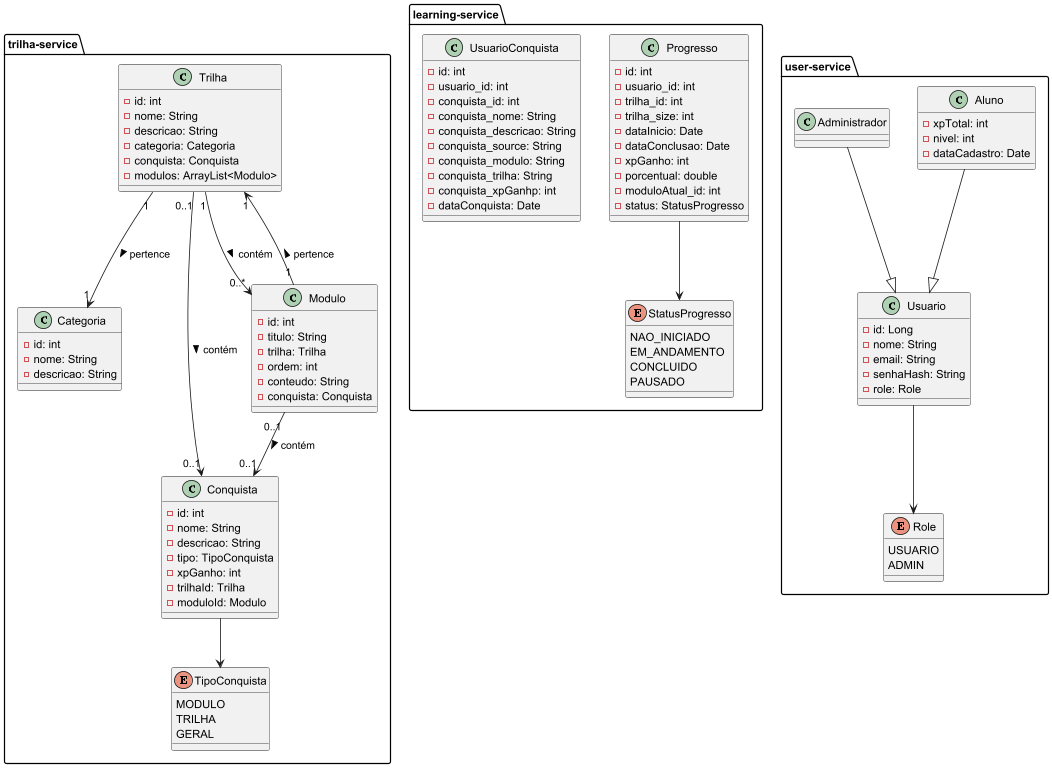

The diagram above was rendered by PlantUML. Its source (embedded in the PNG):
@startuml

package "trilha-service" {
    !include ../trilha-service/Diagrams/classe.puml
}

package "learning-service" {
    !include ../learning-service/Diagrams/classe.puml
}

package "user-service" {
    !include ../user-service/Diagrams/classe.puml
}

@enduml